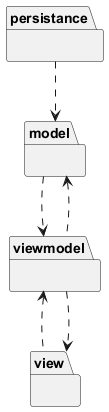

The diagram above was rendered by PlantUML. Its source (embedded in the PNG):
@startuml




package "view" as view{
}

package "model" as model {
}

package "viewmodel" as viewmodel {
}

package "persistance" as json {
}


json ..> model
model ..> viewmodel
model <.. viewmodel
viewmodel <.. view 
viewmodel ..> view




@enduml